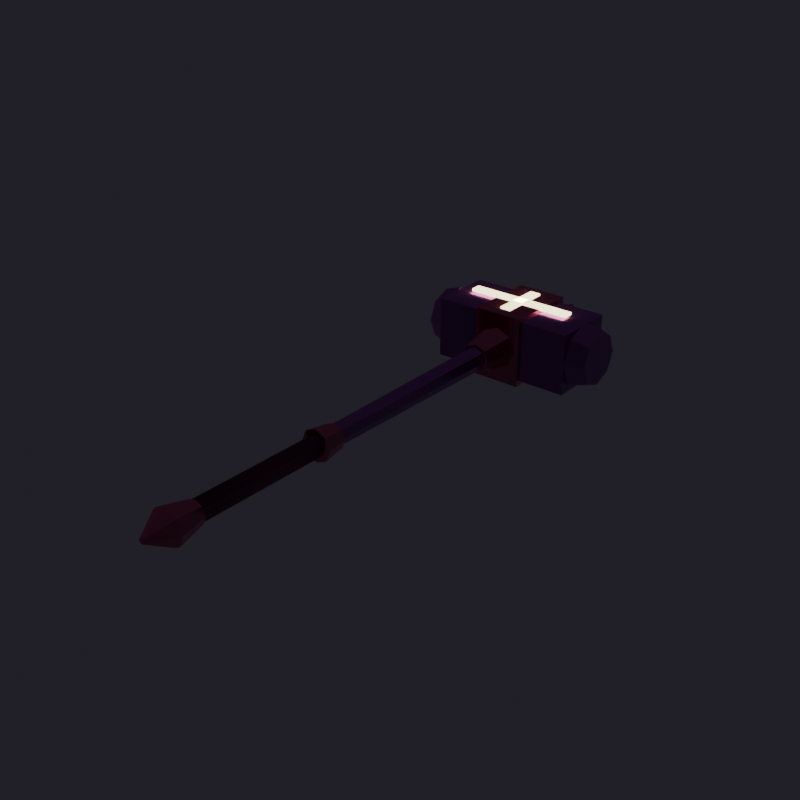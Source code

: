 # Source: Cleric_HolyHammer.blend  (saved by Blender 5.3.31; exported with 4.5.12 LTS)
import bpy
from mathutils import Matrix  # noqa: F401  (used for matrix-valued properties, if any)

bpy.ops.wm.read_factory_settings(use_empty=True)
scene = bpy.context.scene
scene.name = 'Scene'

# ---- collections
col_cleric_holyhammer = bpy.data.collections.new('Cleric_HolyHammer'); scene.collection.children.link(col_cleric_holyhammer)

# ---- images (referenced by path relative to the original .blend; pixels are not part of the script)
import os
ASSET_DIR = os.environ.get("B2B_ASSET_DIR", "")  # directory of the original .blend (textures are referenced by path, not embedded)
HERE = os.path.dirname(os.path.abspath(__file__))  # packed textures are extracted next to this script under _unpacked/

def load_image(name, relpath, width, height, colorspace="sRGB"):
    """Load a texture the original file referenced (path relative to the .blend, or extracted next to this script)."""
    p = next((c for c in (os.path.join(HERE, relpath), os.path.join(ASSET_DIR, relpath)) if relpath and os.path.exists(c)), "")
    if p:
        img = bpy.data.images.load(p, check_existing=True)
        img.name = name
    else:  # same state as the original file: an image datablock whose file is absent (Cycles renders it pink)
        img = bpy.data.images.new(name, width, height)
        img.source = "FILE"
        img.filepath = "//" + (relpath or name)
    img.colorspace_settings.name = colorspace
    return img
img_t_wpn_darksteel_albedo_png = load_image('T_Wpn_DarkSteel_Albedo.png', 'T_Wpn_DarkSteel_Albedo.png', 1024, 1024, 'sRGB')
img_t_wpn_darksteel_normal_png = load_image('T_Wpn_DarkSteel_Normal.png', 'T_Wpn_DarkSteel_Normal.png', 1024, 1024, 'Non-Color')
img_t_wpn_antiquegold_albedo_png = load_image('T_Wpn_AntiqueGold_Albedo.png', 'T_Wpn_AntiqueGold_Albedo.png', 1024, 1024, 'sRGB')
img_t_wpn_antiquegold_normal_png = load_image('T_Wpn_AntiqueGold_Normal.png', 'T_Wpn_AntiqueGold_Normal.png', 1024, 1024, 'Non-Color')
img_t_wpn_leatherwood_albedo_png = load_image('T_Wpn_LeatherWood_Albedo.png', 'T_Wpn_LeatherWood_Albedo.png', 1024, 1024, 'sRGB')
img_t_wpn_leatherwood_normal_png = load_image('T_Wpn_LeatherWood_Normal.png', 'T_Wpn_LeatherWood_Normal.png', 1024, 1024, 'Non-Color')

# ---- materials (node trees are filled in below, after node groups)
mat_m_wpn_darksteel = bpy.data.materials.new('M_Wpn_DarkSteel')
mat_m_wpn_antiquegold = bpy.data.materials.new('M_Wpn_AntiqueGold')
mat_m_wpn_leathergrip = bpy.data.materials.new('M_Wpn_LeatherGrip')
mat_m_wpn_runeholy = bpy.data.materials.new('M_Wpn_RuneHoly')

# ---- material node trees
mat_m_wpn_darksteel.use_nodes = True; mat_m_wpn_darksteel.node_tree.nodes.clear()
_N = mat_m_wpn_darksteel.node_tree.nodes; _L = mat_m_wpn_darksteel.node_tree.links
n0 = _N.new('ShaderNodeBsdfPrincipled'); n0.name = 'Principled BSDF'; n0.location = (-200, 100)
n0.inputs[1].default_value = 0.9
n0.inputs[2].default_value = 0.28
n0.inputs[10].default_value = 0.005
n1 = _N.new('ShaderNodeOutputMaterial'); n1.name = 'Material Output'; n1.location = (200, 100)
n2 = _N.new('ShaderNodeTexImage'); n2.name = 'Image Texture'; n2.location = (0, 0)
n2.image = img_t_wpn_darksteel_albedo_png
n3 = _N.new('ShaderNodeMix'); n3.name = 'Mix'; n3.location = (0, 0)
n3.data_type = 'RGBA'
n3.blend_type = 'MULTIPLY'
n3.inputs[0].default_value = 0.72
n3.inputs[6].default_value = (0.62, 0.64, 0.7, 1.0)
n4 = _N.new('ShaderNodeTexImage'); n4.name = 'Image Texture.001'; n4.location = (0, 0)
n4.image = img_t_wpn_darksteel_normal_png
n5 = _N.new('ShaderNodeNormalMap'); n5.name = 'Normal Map'; n5.location = (0, 0)
n5.width = 160
n5.inputs[0].default_value = 0.85
_L.new(n0.outputs[0], n1.inputs[0])
_L.new(n2.outputs[0], n3.inputs[7])
_L.new(n3.outputs[2], n0.inputs[0])
_L.new(n4.outputs[0], n5.inputs[1])
_L.new(n5.outputs[0], n0.inputs[5])
n1.is_active_output = True
mat_m_wpn_antiquegold.use_nodes = True; mat_m_wpn_antiquegold.node_tree.nodes.clear()
_N = mat_m_wpn_antiquegold.node_tree.nodes; _L = mat_m_wpn_antiquegold.node_tree.links
n0 = _N.new('ShaderNodeBsdfPrincipled'); n0.name = 'Principled BSDF'; n0.location = (-200, 100)
n0.inputs[1].default_value = 0.88
n0.inputs[2].default_value = 0.26
n0.inputs[10].default_value = 0.005
n1 = _N.new('ShaderNodeOutputMaterial'); n1.name = 'Material Output'; n1.location = (200, 100)
n2 = _N.new('ShaderNodeTexImage'); n2.name = 'Image Texture'; n2.location = (0, 0)
n2.image = img_t_wpn_antiquegold_albedo_png
n3 = _N.new('ShaderNodeMix'); n3.name = 'Mix'; n3.location = (0, 0)
n3.data_type = 'RGBA'
n3.blend_type = 'MULTIPLY'
n3.inputs[0].default_value = 0.72
n3.inputs[6].default_value = (0.98, 0.82, 0.4, 1.0)
n4 = _N.new('ShaderNodeTexImage'); n4.name = 'Image Texture.001'; n4.location = (0, 0)
n4.image = img_t_wpn_antiquegold_normal_png
n5 = _N.new('ShaderNodeNormalMap'); n5.name = 'Normal Map'; n5.location = (0, 0)
n5.width = 160
n5.inputs[0].default_value = 0.85
_L.new(n0.outputs[0], n1.inputs[0])
_L.new(n2.outputs[0], n3.inputs[7])
_L.new(n3.outputs[2], n0.inputs[0])
_L.new(n4.outputs[0], n5.inputs[1])
_L.new(n5.outputs[0], n0.inputs[5])
n1.is_active_output = True
mat_m_wpn_leathergrip.use_nodes = True; mat_m_wpn_leathergrip.node_tree.nodes.clear()
_N = mat_m_wpn_leathergrip.node_tree.nodes; _L = mat_m_wpn_leathergrip.node_tree.links
n0 = _N.new('ShaderNodeBsdfPrincipled'); n0.name = 'Principled BSDF'; n0.location = (-200, 100)
n0.inputs[1].default_value = 0.05
n0.inputs[2].default_value = 0.7
n0.inputs[10].default_value = 0.005
n1 = _N.new('ShaderNodeOutputMaterial'); n1.name = 'Material Output'; n1.location = (200, 100)
n2 = _N.new('ShaderNodeTexImage'); n2.name = 'Image Texture'; n2.location = (0, 0)
n2.image = img_t_wpn_leatherwood_albedo_png
n3 = _N.new('ShaderNodeMix'); n3.name = 'Mix'; n3.location = (0, 0)
n3.data_type = 'RGBA'
n3.blend_type = 'MULTIPLY'
n3.inputs[0].default_value = 0.72
n3.inputs[6].default_value = (0.34, 0.22, 0.16, 1.0)
n4 = _N.new('ShaderNodeTexImage'); n4.name = 'Image Texture.001'; n4.location = (0, 0)
n4.image = img_t_wpn_leatherwood_normal_png
n5 = _N.new('ShaderNodeNormalMap'); n5.name = 'Normal Map'; n5.location = (0, 0)
n5.width = 160
n5.inputs[0].default_value = 0.85
_L.new(n0.outputs[0], n1.inputs[0])
_L.new(n2.outputs[0], n3.inputs[7])
_L.new(n3.outputs[2], n0.inputs[0])
_L.new(n4.outputs[0], n5.inputs[1])
_L.new(n5.outputs[0], n0.inputs[5])
n1.is_active_output = True
mat_m_wpn_runeholy.use_nodes = True; mat_m_wpn_runeholy.node_tree.nodes.clear()
_N = mat_m_wpn_runeholy.node_tree.nodes; _L = mat_m_wpn_runeholy.node_tree.links
n0 = _N.new('ShaderNodeBsdfPrincipled'); n0.name = 'Principled BSDF'; n0.location = (-200, 100)
n0.inputs[0].default_value = (1.0, 0.94, 0.68, 1.0)
n0.inputs[1].default_value = 0.25
n0.inputs[2].default_value = 0.18
n0.inputs[10].default_value = 0.005
n0.inputs[27].default_value = (1.0, 0.9, 0.48, 1.0)
n0.inputs[28].default_value = 3.6
n1 = _N.new('ShaderNodeOutputMaterial'); n1.name = 'Material Output'; n1.location = (200, 100)
_L.new(n0.outputs[0], n1.inputs[0])
n1.is_active_output = True

# ---- world
world_previewworld = bpy.data.worlds.new('PreviewWorld'); scene.world = world_previewworld
world_previewworld.use_nodes = True; world_previewworld.node_tree.nodes.clear()
_N = world_previewworld.node_tree.nodes; _L = world_previewworld.node_tree.links
n0 = _N.new('ShaderNodeBackground'); n0.name = 'Background'; n0.location = (-200, 100)
n0.inputs[0].default_value = (0.025, 0.022, 0.032, 1.0)
n0.inputs[1].default_value = 0.85
n1 = _N.new('ShaderNodeOutputWorld'); n1.name = 'World Output'; n1.location = (200, 100)
_L.new(n0.outputs[0], n1.inputs[0])
n1.is_active_output = True

# ---- meshes
me_clerichammer_head_mesh = bpy.data.meshes.new('ClericHammer_Head_Mesh')
me_clerichammer_head_mesh.from_pydata([(-0.021, 0.12, 0.0), (-0.01485, 0.12, 0.01485), (-1.286e-18, 0.12, 0.021), (0.01485, 0.12, 0.01485), (0.021, 0.12, 2.572e-18), (0.01485, 0.12, -0.01485), (3.858e-18, 0.12, -0.021), (-0.01485, 0.12, -0.01485), (-0.026, 0.68, 0.0), (-0.01838, 0.68, 0.01838), (-1.592e-18, 0.68, 0.026), (0.01838, 0.68, 0.01838), (0.026, 0.68, 3.184e-18), (0.01838, 0.68, -0.01838), (4.776e-18, 0.68, -0.026), (-0.01838, 0.68, -0.01838), (-0.16, 0.6675, -0.0675), (-0.16, 0.6675, 0.0675), (-0.16, 0.8125, -0.0675), (-0.16, 0.8125, 0.0675), (0.16, 0.6675, -0.0675), (0.16, 0.6675, 0.0675), (0.16, 0.8125, -0.0675), (0.16, 0.8125, 0.0675), (0.16, 0.812, 0.0), (0.16, 0.7909, 0.05091), (0.16, 0.74, 0.072), (0.16, 0.6891, 0.05091), (0.16, 0.668, 8.817e-18), (0.16, 0.6891, -0.05091), (0.16, 0.74, -0.072), (0.16, 0.7909, -0.05091), (0.2, 0.798, 0.0), (0.2, 0.781, 0.04101), (0.2, 0.74, 0.058), (0.2, 0.699, 0.04101), (0.2, 0.682, 7.103e-18), (0.2, 0.699, -0.04101), (0.2, 0.74, -0.058), (0.2, 0.781, -0.04101), (-0.16, 0.668, 0.0), (-0.16, 0.6891, 0.05091), (-0.16, 0.74, 0.072), (-0.16, 0.7909, 0.05091), (-0.16, 0.812, 8.817e-18), (-0.16, 0.7909, -0.05091), (-0.16, 0.74, -0.072), (-0.16, 0.6891, -0.05091), (-0.2, 0.682, 0.0), (-0.2, 0.699, 0.04101), (-0.2, 0.74, 0.058), (-0.2, 0.781, 0.04101), (-0.2, 0.798, 7.103e-18), (-0.2, 0.781, -0.04101), (-0.2, 0.74, -0.058), (-0.2, 0.699, -0.04101)], [], [(0, 1, 9, 8), (1, 2, 10, 9), (2, 3, 11, 10), (3, 4, 12, 11), (4, 5, 13, 12), (5, 6, 14, 13), (6, 7, 15, 14), (7, 0, 8, 15), (7, 6, 5, 4, 3, 2, 1, 0), (8, 9, 10, 11, 12, 13, 14, 15), (16, 17, 19, 18), (18, 19, 23, 22), (22, 23, 21, 20), (20, 21, 17, 16), (18, 22, 20, 16), (23, 19, 17, 21), (24, 25, 33, 32), (25, 26, 34, 33), (26, 27, 35, 34), (27, 28, 36, 35), (28, 29, 37, 36), (29, 30, 38, 37), (30, 31, 39, 38), (31, 24, 32, 39), (31, 30, 29, 28, 27, 26, 25, 24), (32, 33, 34, 35, 36, 37, 38, 39), (40, 41, 49, 48), (41, 42, 50, 49), (42, 43, 51, 50), (43, 44, 52, 51), (44, 45, 53, 52), (45, 46, 54, 53), (46, 47, 55, 54), (47, 40, 48, 55), (47, 46, 45, 44, 43, 42, 41, 40), (48, 49, 50, 51, 52, 53, 54, 55)])
_uv = me_clerichammer_head_mesh.uv_layers.new(name='Float2')
_uv.uv.foreach_set('vector', [0.692, 0.5, 0.692, 0.5238, 1.588, 0.5294, 1.588, 0.5, 0.4762, 0.692, 0.5, 0.692, 0.5, 1.588, 0.4706, 1.588, 0.5, 0.692, 0.5238, 0.692, 0.5294, 1.588, 0.5, 1.588, 0.692, 0.5238, 0.692, 0.5, 1.588, 0.5, 1.588, 0.5294, 0.692, 0.5, 0.692, 0.4762, 1.588, 0.4706, 1.588, 0.5, 0.5238, 0.692, 0.5, 0.692, 0.5, 1.588, 0.5294, 1.588, 0.5, 0.692, 0.4762, 0.692, 0.4706, 1.588, 0.5, 1.588, 0.692, 0.4762, 0.692, 0.5, 1.588, 0.5, 1.588, 0.4706, 0.4762, 0.4762, 0.5, 0.4664, 0.5238, 0.4762, 0.5336, 0.5, 0.5238, 0.5238, 0.5, 0.5336, 0.4762, 0.5238, 0.4664, 0.5, 0.4584, 0.5, 0.4706, 0.5294, 0.5, 0.5416, 0.5294, 0.5294, 0.5416, 0.5, 0.5294, 0.4706, 0.5, 0.4584, 0.4706, 0.4706, 1.568, 0.392, 1.568, 0.608, 1.8, 0.608, 1.8, 0.392, 0.244, 0.392, 0.244, 0.608, 0.756, 0.608, 0.756, 0.392, 1.8, 0.392, 1.8, 0.608, 1.568, 0.608, 1.568, 0.392, 0.756, 0.392, 0.756, 0.608, 0.244, 0.608, 0.244, 0.392, 0.244, 1.8, 0.756, 1.8, 0.756, 1.568, 0.244, 1.568, 0.756, 1.8, 0.244, 1.8, 0.244, 1.568, 0.756, 1.568, 0.756, 0.5, 0.756, 0.5815, 0.82, 0.5656, 0.82, 0.5, 0.756, 1.765, 0.756, 1.684, 0.82, 1.684, 0.82, 1.75, 0.756, 1.684, 0.756, 1.603, 0.82, 1.618, 0.82, 1.684, 0.756, 0.5815, 0.756, 0.5, 0.82, 0.5, 0.82, 0.5656, 0.756, 0.5, 0.756, 0.4185, 0.82, 0.4344, 0.82, 0.5, 0.756, 1.603, 0.756, 1.684, 0.82, 1.684, 0.82, 1.618, 0.756, 1.684, 0.756, 1.765, 0.82, 1.75, 0.82, 1.684, 0.756, 0.4185, 0.756, 0.5, 0.82, 0.5, 0.82, 0.4344, 1.765, 0.4185, 1.684, 0.3848, 1.603, 0.4185, 1.569, 0.5, 1.603, 0.5815, 1.684, 0.6152, 1.765, 0.5815, 1.799, 0.5, 1.777, 0.5, 1.75, 0.5656, 1.684, 0.5928, 1.618, 0.5656, 1.591, 0.5, 1.618, 0.4344, 1.684, 0.4072, 1.75, 0.4344, 0.244, 0.5, 0.244, 0.5815, 0.18, 0.5656, 0.18, 0.5, 0.244, 1.603, 0.244, 1.684, 0.18, 1.684, 0.18, 1.618, 0.244, 1.684, 0.244, 1.765, 0.18, 1.75, 0.18, 1.684, 0.244, 0.5815, 0.244, 0.5, 0.18, 0.5, 0.18, 0.5656, 0.244, 0.5, 0.244, 0.4185, 0.18, 0.4344, 0.18, 0.5, 0.244, 1.765, 0.244, 1.684, 0.18, 1.684, 0.18, 1.75, 0.244, 1.684, 0.244, 1.603, 0.18, 1.618, 0.18, 1.684, 0.244, 0.4185, 0.244, 0.5, 0.18, 0.5, 0.18, 0.4344, 1.603, 0.4185, 1.684, 0.3848, 1.765, 0.4185, 1.799, 0.5, 1.765, 0.5815, 1.684, 0.6152, 1.603, 0.5815, 1.569, 0.5, 1.591, 0.5, 1.618, 0.5656, 1.684, 0.5928, 1.75, 0.5656, 1.777, 0.5, 1.75, 0.4344, 1.684, 0.4072, 1.618, 0.4344])
me_clerichammer_head_mesh.materials.append(mat_m_wpn_darksteel)
me_clerichammer_head_mesh.update()
me_clerichammer_goldreliquary_mesh = bpy.data.meshes.new('ClericHammer_GoldReliquary_Mesh')
me_clerichammer_goldreliquary_mesh.from_pydata([(-0.044, 0.81, 0.0), (-0.03111, 0.81, 0.03111), (-2.694e-18, 0.81, 0.044), (0.03111, 0.81, 0.03111), (0.044, 0.81, 5.388e-18), (0.03111, 0.81, -0.03111), (8.083e-18, 0.81, -0.044), (-0.03111, 0.81, -0.03111), (-0.004, 0.96, 0.0), (-0.002828, 0.96, 0.002828), (-2.449e-19, 0.96, 0.004), (0.002828, 0.96, 0.002828), (0.004, 0.96, 4.899e-19), (0.002828, 0.96, -0.002828), (7.348e-19, 0.96, -0.004), (-0.002828, 0.96, -0.002828), (-0.055, 0.656, -0.0775), (-0.055, 0.656, 0.0775), (-0.055, 0.824, -0.0775), (-0.055, 0.824, 0.0775), (0.055, 0.656, -0.0775), (0.055, 0.656, 0.0775), (0.055, 0.824, -0.0775), (0.055, 0.824, 0.0775), (-0.032, 0.58, 0.0), (-0.02263, 0.58, 0.02263), (-1.959e-18, 0.58, 0.032), (0.02263, 0.58, 0.02263), (0.032, 0.58, 3.919e-18), (0.02263, 0.58, -0.02263), (5.878e-18, 0.58, -0.032), (-0.02263, 0.58, -0.02263), (-0.046, 0.66, 0.0), (-0.03253, 0.66, 0.03253), (-2.817e-18, 0.66, 0.046), (0.03253, 0.66, 0.03253), (0.046, 0.66, 5.633e-18), (0.03253, 0.66, -0.03253), (8.45e-18, 0.66, -0.046), (-0.03253, 0.66, -0.03253), (-0.034, 0.1, 0.0), (-0.02404, 0.1, 0.02404), (-2.082e-18, 0.1, 0.034), (0.02404, 0.1, 0.02404), (0.034, 0.1, 4.164e-18), (0.02404, 0.1, -0.02404), (6.246e-18, 0.1, -0.034), (-0.02404, 0.1, -0.02404), (-0.026, 0.15, 0.0), (-0.01838, 0.15, 0.01838), (-1.592e-18, 0.15, 0.026), (0.01838, 0.15, 0.01838), (0.026, 0.15, 3.184e-18), (0.01838, 0.15, -0.01838), (4.776e-18, 0.15, -0.026), (-0.01838, 0.15, -0.01838), (0.024, -0.18, 0.0), (0.01697, -0.18, 0.01697), (1.47e-18, -0.18, 0.024), (-0.01697, -0.18, 0.01697), (-0.024, -0.18, 2.939e-18), (-0.01697, -0.18, -0.01697), (-4.409e-18, -0.18, -0.024), (0.01697, -0.18, -0.01697), (0.038, -0.24, 0.0), (0.02687, -0.24, 0.02687), (2.327e-18, -0.24, 0.038), (-0.02687, -0.24, 0.02687), (-0.038, -0.24, 4.654e-18), (-0.02687, -0.24, -0.02687), (-6.98e-18, -0.24, -0.038), (0.02687, -0.24, -0.02687), (0.038, -0.24, 0.0), (0.02687, -0.24, 0.02687), (2.327e-18, -0.24, 0.038), (-0.02687, -0.24, 0.02687), (-0.038, -0.24, 4.654e-18), (-0.02687, -0.24, -0.02687), (-6.98e-18, -0.24, -0.038), (0.02687, -0.24, -0.02687), (0.006, -0.29, 0.0), (0.004243, -0.29, 0.004243), (3.674e-19, -0.29, 0.006), (-0.004243, -0.29, 0.004243), (-0.006, -0.29, 7.348e-19), (-0.004243, -0.29, -0.004243), (-1.102e-18, -0.29, -0.006), (0.004243, -0.29, -0.004243)], [], [(0, 1, 9, 8), (1, 2, 10, 9), (2, 3, 11, 10), (3, 4, 12, 11), (4, 5, 13, 12), (5, 6, 14, 13), (6, 7, 15, 14), (7, 0, 8, 15), (7, 6, 5, 4, 3, 2, 1, 0), (8, 9, 10, 11, 12, 13, 14, 15), (16, 17, 19, 18), (18, 19, 23, 22), (22, 23, 21, 20), (20, 21, 17, 16), (18, 22, 20, 16), (23, 19, 17, 21), (24, 25, 33, 32), (25, 26, 34, 33), (26, 27, 35, 34), (27, 28, 36, 35), (28, 29, 37, 36), (29, 30, 38, 37), (30, 31, 39, 38), (31, 24, 32, 39), (31, 30, 29, 28, 27, 26, 25, 24), (32, 33, 34, 35, 36, 37, 38, 39), (40, 41, 49, 48), (41, 42, 50, 49), (42, 43, 51, 50), (43, 44, 52, 51), (44, 45, 53, 52), (45, 46, 54, 53), (46, 47, 55, 54), (47, 40, 48, 55), (47, 46, 45, 44, 43, 42, 41, 40), (48, 49, 50, 51, 52, 53, 54, 55), (56, 57, 65, 64), (57, 58, 66, 65), (58, 59, 67, 66), (59, 60, 68, 67), (60, 61, 69, 68), (61, 62, 70, 69), (62, 63, 71, 70), (63, 56, 64, 71), (63, 62, 61, 60, 59, 58, 57, 56), (64, 65, 66, 67, 68, 69, 70, 71), (72, 73, 81, 80), (73, 74, 82, 81), (74, 75, 83, 82), (75, 76, 84, 83), (76, 77, 85, 84), (77, 78, 86, 85), (78, 79, 87, 86), (79, 72, 80, 87), (79, 78, 77, 76, 75, 74, 73, 72), (80, 81, 82, 83, 84, 85, 86, 87)])
_uv = me_clerichammer_goldreliquary_mesh.uv_layers.new(name='Float2')
_uv.uv.foreach_set('vector', [1.796, 0.5, 1.796, 0.5498, 2.036, 0.5045, 2.036, 0.5, 0.4502, 1.796, 0.5, 1.796, 0.5, 2.036, 0.4955, 2.036, 0.5, 1.796, 0.5498, 1.796, 0.5045, 2.036, 0.5, 2.036, 1.796, 0.5498, 1.796, 0.5, 2.036, 0.5, 2.036, 0.5045, 1.796, 0.5, 1.796, 0.4502, 2.036, 0.4955, 2.036, 0.5, 0.5498, 1.796, 0.5, 1.796, 0.5, 2.036, 0.5045, 2.036, 0.5, 1.796, 0.4502, 1.796, 0.4955, 2.036, 0.5, 2.036, 1.796, 0.4502, 1.796, 0.5, 2.036, 0.5, 2.036, 0.4955, 0.4502, 0.4502, 0.5, 0.4296, 0.5498, 0.4502, 0.5704, 0.5, 0.5498, 0.5498, 0.5, 0.5704, 0.4502, 0.5498, 0.4296, 0.5, 0.4936, 0.5, 0.4955, 0.5045, 0.5, 0.5064, 0.5045, 0.5045, 0.5064, 0.5, 0.5045, 0.4955, 0.5, 0.4936, 0.4955, 0.4955, 1.55, 0.376, 1.55, 0.624, 1.818, 0.624, 1.818, 0.376, 0.412, 0.376, 0.412, 0.624, 0.588, 0.624, 0.588, 0.376, 1.818, 0.376, 1.818, 0.624, 1.55, 0.624, 1.55, 0.376, 0.588, 0.376, 0.588, 0.624, 0.412, 0.624, 0.412, 0.376, 0.412, 1.818, 0.588, 1.818, 0.588, 1.55, 0.412, 1.55, 0.588, 1.818, 0.412, 1.818, 0.412, 1.55, 0.588, 1.55, 1.428, 0.5, 1.428, 0.5362, 1.556, 0.552, 1.556, 0.5, 0.4638, 1.428, 0.5, 1.428, 0.5, 1.556, 0.448, 1.556, 0.5, 1.428, 0.5362, 1.428, 0.552, 1.556, 0.5, 1.556, 1.428, 0.5362, 1.428, 0.5, 1.556, 0.5, 1.556, 0.552, 1.428, 0.5, 1.428, 0.4638, 1.556, 0.448, 1.556, 0.5, 0.5362, 1.428, 0.5, 1.428, 0.5, 1.556, 0.552, 1.556, 0.5, 1.428, 0.4638, 1.428, 0.448, 1.556, 0.5, 1.556, 1.428, 0.4638, 1.428, 0.5, 1.556, 0.5, 1.556, 0.448, 0.4638, 0.4638, 0.5, 0.4488, 0.5362, 0.4638, 0.5512, 0.5, 0.5362, 0.5362, 0.5, 0.5512, 0.4638, 0.5362, 0.4488, 0.5, 0.4264, 0.5, 0.448, 0.552, 0.5, 0.5736, 0.552, 0.552, 0.5736, 0.5, 0.552, 0.448, 0.5, 0.4264, 0.448, 0.448, 0.66, 0.5, 0.66, 0.5385, 0.74, 0.5294, 0.74, 0.5, 0.4615, 0.66, 0.5, 0.66, 0.5, 0.74, 0.4706, 0.74, 0.5, 0.66, 0.5385, 0.66, 0.5294, 0.74, 0.5, 0.74, 0.66, 0.5385, 0.66, 0.5, 0.74, 0.5, 0.74, 0.5294, 0.66, 0.5, 0.66, 0.4615, 0.74, 0.4706, 0.74, 0.5, 0.5385, 0.66, 0.5, 0.66, 0.5, 0.74, 0.5294, 0.74, 0.5, 0.66, 0.4615, 0.66, 0.4706, 0.74, 0.5, 0.74, 0.66, 0.4615, 0.66, 0.5, 0.74, 0.5, 0.74, 0.4706, 0.4615, 0.4615, 0.5, 0.4456, 0.5385, 0.4615, 0.5544, 0.5, 0.5385, 0.5385, 0.5, 0.5544, 0.4615, 0.5385, 0.4456, 0.5, 0.4584, 0.5, 0.4706, 0.5294, 0.5, 0.5416, 0.5294, 0.5294, 0.5416, 0.5, 0.5294, 0.4706, 0.5, 0.4584, 0.4706, 0.4706, 0.212, 0.5, 0.212, 0.5272, 0.116, 0.543, 0.116, 0.5, 0.5272, 0.212, 0.5, 0.212, 0.5, 0.116, 0.543, 0.116, 0.5, 0.212, 0.4728, 0.212, 0.457, 0.116, 0.5, 0.116, 0.212, 0.5272, 0.212, 0.5, 0.116, 0.5, 0.116, 0.543, 0.212, 0.5, 0.212, 0.4728, 0.116, 0.457, 0.116, 0.5, 0.4728, 0.212, 0.5, 0.212, 0.5, 0.116, 0.457, 0.116, 0.5, 0.212, 0.5272, 0.212, 0.543, 0.116, 0.5, 0.116, 0.212, 0.4728, 0.212, 0.5, 0.116, 0.5, 0.116, 0.457, 0.5272, 0.4728, 0.5, 0.4616, 0.4728, 0.4728, 0.4616, 0.5, 0.4728, 0.5272, 0.5, 0.5384, 0.5272, 0.5272, 0.5384, 0.5, 0.5608, 0.5, 0.543, 0.543, 0.5, 0.5608, 0.457, 0.543, 0.4392, 0.5, 0.457, 0.457, 0.5, 0.4392, 0.543, 0.457, 0.116, 0.5, 0.116, 0.543, 0.036, 0.5068, 0.036, 0.5, 0.543, 0.116, 0.5, 0.116, 0.5, 0.036, 0.5068, 0.036, 0.5, 0.116, 0.457, 0.116, 0.4932, 0.036, 0.5, 0.036, 0.116, 0.543, 0.116, 0.5, 0.036, 0.5, 0.036, 0.5068, 0.116, 0.5, 0.116, 0.457, 0.036, 0.4932, 0.036, 0.5, 0.457, 0.116, 0.5, 0.116, 0.5, 0.036, 0.4932, 0.036, 0.5, 0.116, 0.543, 0.116, 0.5068, 0.036, 0.5, 0.036, 0.116, 0.457, 0.116, 0.5, 0.036, 0.5, 0.036, 0.4932, 0.543, 0.457, 0.5, 0.4392, 0.457, 0.457, 0.4392, 0.5, 0.457, 0.543, 0.5, 0.5608, 0.543, 0.543, 0.5608, 0.5, 0.5096, 0.5, 0.5068, 0.5068, 0.5, 0.5096, 0.4932, 0.5068, 0.4904, 0.5, 0.4932, 0.4932, 0.5, 0.4904, 0.5068, 0.4932])
me_clerichammer_goldreliquary_mesh.materials.append(mat_m_wpn_antiquegold)
me_clerichammer_goldreliquary_mesh.update()
me_clerichammer_grip_mesh = bpy.data.meshes.new('ClericHammer_Grip_Mesh')
me_clerichammer_grip_mesh.from_pydata([(-0.022, -0.18, 0.0), (-0.0178, -0.18, 0.01293), (-0.006798, -0.18, 0.02092), (0.006798, -0.18, 0.02092), (0.0178, -0.18, 0.01293), (0.022, -0.18, 2.694e-18), (0.0178, -0.18, -0.01293), (0.006798, -0.18, -0.02092), (-0.006798, -0.18, -0.02092), (-0.0178, -0.18, -0.01293), (-0.022, 0.1, 0.0), (-0.0178, 0.1, 0.01293), (-0.006798, 0.1, 0.02092), (0.006798, 0.1, 0.02092), (0.0178, 0.1, 0.01293), (0.022, 0.1, 2.694e-18), (0.0178, 0.1, -0.01293), (0.006798, 0.1, -0.02092), (-0.006798, 0.1, -0.02092), (-0.0178, 0.1, -0.01293)], [], [(0, 1, 11, 10), (1, 2, 12, 11), (2, 3, 13, 12), (3, 4, 14, 13), (4, 5, 15, 14), (5, 6, 16, 15), (6, 7, 17, 16), (7, 8, 18, 17), (8, 9, 19, 18), (9, 0, 10, 19), (9, 8, 7, 6, 5, 4, 3, 2, 1, 0), (10, 11, 12, 13, 14, 15, 16, 17, 18, 19)])
me_clerichammer_grip_mesh.polygons.foreach_set('use_smooth', [True] * 12)
_uv = me_clerichammer_grip_mesh.uv_layers.new(name='Float2')
_uv.uv.foreach_set('vector', [0.212, 0.5, 0.212, 0.5207, 0.66, 0.5207, 0.66, 0.5, 0.4715, 0.212, 0.4891, 0.212, 0.4891, 0.66, 0.4715, 0.66, 0.4891, 0.212, 0.5109, 0.212, 0.5109, 0.66, 0.4891, 0.66, 0.5109, 0.212, 0.5285, 0.212, 0.5285, 0.66, 0.5109, 0.66, 0.212, 0.5207, 0.212, 0.5, 0.66, 0.5, 0.66, 0.5207, 0.212, 0.5, 0.212, 0.4793, 0.66, 0.4793, 0.66, 0.5, 0.5285, 0.212, 0.5109, 0.212, 0.5109, 0.66, 0.5285, 0.66, 0.5109, 0.212, 0.4891, 0.212, 0.4891, 0.66, 0.5109, 0.66, 0.4891, 0.212, 0.4715, 0.212, 0.4715, 0.66, 0.4891, 0.66, 0.212, 0.4793, 0.212, 0.5, 0.66, 0.5, 0.66, 0.4793, 0.4715, 0.4793, 0.4891, 0.4665, 0.5109, 0.4665, 0.5285, 0.4793, 0.5352, 0.5, 0.5285, 0.5207, 0.5109, 0.5335, 0.4891, 0.5335, 0.4715, 0.5207, 0.4648, 0.5, 0.4648, 0.5, 0.4715, 0.5207, 0.4891, 0.5335, 0.5109, 0.5335, 0.5285, 0.5207, 0.5352, 0.5, 0.5285, 0.4793, 0.5109, 0.4665, 0.4891, 0.4665, 0.4715, 0.4793])
me_clerichammer_grip_mesh.materials.append(mat_m_wpn_leathergrip)
me_clerichammer_grip_mesh.update()
me_clerichammer_holyrune_mesh = bpy.data.meshes.new('ClericHammer_HolyRune_Mesh')
me_clerichammer_holyrune_mesh.from_pydata([(-0.12, 0.728, 0.076), (-0.12, 0.728, 0.082), (-0.12, 0.752, 0.076), (-0.12, 0.752, 0.082), (0.12, 0.728, 0.076), (0.12, 0.728, 0.082), (0.12, 0.752, 0.076), (0.12, 0.752, 0.082), (-0.12, 0.728, -0.082), (-0.12, 0.728, -0.076), (-0.12, 0.752, -0.082), (-0.12, 0.752, -0.076), (0.12, 0.728, -0.082), (0.12, 0.728, -0.076), (0.12, 0.752, -0.082), (0.12, 0.752, -0.076), (-0.012, 0.6825, 0.076), (-0.012, 0.6825, 0.082), (-0.012, 0.7975, 0.076), (-0.012, 0.7975, 0.082), (0.012, 0.6825, 0.076), (0.012, 0.6825, 0.082), (0.012, 0.7975, 0.076), (0.012, 0.7975, 0.082), (-0.012, 0.6825, -0.082), (-0.012, 0.6825, -0.076), (-0.012, 0.7975, -0.082), (-0.012, 0.7975, -0.076), (0.012, 0.6825, -0.082), (0.012, 0.6825, -0.076), (0.012, 0.7975, -0.082), (0.012, 0.7975, -0.076)], [], [(0, 1, 3, 2), (2, 3, 7, 6), (6, 7, 5, 4), (4, 5, 1, 0), (2, 6, 4, 0), (7, 3, 1, 5), (8, 9, 11, 10), (10, 11, 15, 14), (14, 15, 13, 12), (12, 13, 9, 8), (10, 14, 12, 8), (15, 11, 9, 13), (16, 17, 19, 18), (18, 19, 23, 22), (22, 23, 21, 20), (20, 21, 17, 16), (18, 22, 20, 16), (23, 19, 17, 21), (24, 25, 27, 26), (26, 27, 31, 30), (30, 31, 29, 28), (28, 29, 25, 24), (26, 30, 28, 24), (31, 27, 25, 29)])
_uv = me_clerichammer_holyrune_mesh.uv_layers.new(name='Float2')
_uv.uv.foreach_set('vector', [1.665, 0.6216, 1.665, 0.6312, 1.703, 0.6312, 1.703, 0.6216, 0.308, 0.6216, 0.308, 0.6312, 0.692, 0.6312, 0.692, 0.6216, 1.703, 0.6216, 1.703, 0.6312, 1.665, 0.6312, 1.665, 0.6216, 0.692, 0.6216, 0.692, 0.6312, 0.308, 0.6312, 0.308, 0.6216, 0.308, 1.703, 0.692, 1.703, 0.692, 1.665, 0.308, 1.665, 0.692, 1.703, 0.308, 1.703, 0.308, 1.665, 0.692, 1.665, 1.665, 0.3688, 1.665, 0.3784, 1.703, 0.3784, 1.703, 0.3688, 0.308, 0.3688, 0.308, 0.3784, 0.692, 0.3784, 0.692, 0.3688, 1.703, 0.3688, 1.703, 0.3784, 1.665, 0.3784, 1.665, 0.3688, 0.692, 0.3688, 0.692, 0.3784, 0.308, 0.3784, 0.308, 0.3688, 0.308, 1.703, 0.692, 1.703, 0.692, 1.665, 0.308, 1.665, 0.692, 1.703, 0.308, 1.703, 0.308, 1.665, 0.692, 1.665, 1.592, 0.6216, 1.592, 0.6312, 1.776, 0.6312, 1.776, 0.6216, 0.4808, 0.6216, 0.4808, 0.6312, 0.5192, 0.6312, 0.5192, 0.6216, 1.776, 0.6216, 1.776, 0.6312, 1.592, 0.6312, 1.592, 0.6216, 0.5192, 0.6216, 0.5192, 0.6312, 0.4808, 0.6312, 0.4808, 0.6216, 0.4808, 1.776, 0.5192, 1.776, 0.5192, 1.592, 0.4808, 1.592, 0.5192, 1.776, 0.4808, 1.776, 0.4808, 1.592, 0.5192, 1.592, 1.592, 0.3688, 1.592, 0.3784, 1.776, 0.3784, 1.776, 0.3688, 0.4808, 0.3688, 0.4808, 0.3784, 0.5192, 0.3784, 0.5192, 0.3688, 1.776, 0.3688, 1.776, 0.3784, 1.592, 0.3784, 1.592, 0.3688, 0.5192, 0.3688, 0.5192, 0.3784, 0.4808, 0.3784, 0.4808, 0.3688, 0.4808, 1.776, 0.5192, 1.776, 0.5192, 1.592, 0.4808, 1.592, 0.5192, 1.776, 0.4808, 1.776, 0.4808, 1.592, 0.5192, 1.592])
me_clerichammer_holyrune_mesh.materials.append(mat_m_wpn_runeholy)
me_clerichammer_holyrune_mesh.update()

# ---- objects
ob_cleric_holyhammer = bpy.data.objects.new('Cleric_HolyHammer', None)
ob_clerichammer_head = bpy.data.objects.new('ClericHammer_Head', me_clerichammer_head_mesh)
ob_clerichammer_goldreliquary = bpy.data.objects.new('ClericHammer_GoldReliquary', me_clerichammer_goldreliquary_mesh)
ob_clerichammer_grip = bpy.data.objects.new('ClericHammer_Grip', me_clerichammer_grip_mesh)
ob_clerichammer_holyrune = bpy.data.objects.new('ClericHammer_HolyRune', me_clerichammer_holyrune_mesh)
ob_grippoint = bpy.data.objects.new('GripPoint', None)
ob_primaryattach = bpy.data.objects.new('PrimaryAttach', None)
ob_impactpoint = bpy.data.objects.new('ImpactPoint', None)
ob_magicemitsocket = bpy.data.objects.new('MagicEmitSocket', None)
ob_vfxtrailsocket = bpy.data.objects.new('VfxTrailSocket', None)

# ---- transforms, parenting, visibility, modifiers, constraints
ob_cleric_holyhammer.location = (0.0, 0.0, 0.0)
ob_cleric_holyhammer.empty_display_type = 'ARROWS'
ob_cleric_holyhammer.empty_display_size = 0.08
ob_clerichammer_head.parent = ob_cleric_holyhammer
ob_clerichammer_head.location = (0.0, 0.0, 0.0)
ob_clerichammer_goldreliquary.parent = ob_cleric_holyhammer
ob_clerichammer_goldreliquary.location = (0.0, 0.0, 0.0)
ob_clerichammer_grip.parent = ob_cleric_holyhammer
ob_clerichammer_grip.location = (0.0, 0.0, 0.0)
ob_clerichammer_holyrune.parent = ob_cleric_holyhammer
ob_clerichammer_holyrune.location = (0.0, 0.0, 0.0)
ob_grippoint.parent = ob_cleric_holyhammer
ob_grippoint.location = (0.0, 0.0, 0.0)
ob_grippoint.empty_display_type = 'ARROWS'
ob_grippoint.empty_display_size = 0.05
ob_primaryattach.parent = ob_cleric_holyhammer
ob_primaryattach.location = (0.0, 0.0, 0.0)
ob_primaryattach.empty_display_type = 'ARROWS'
ob_primaryattach.empty_display_size = 0.05
ob_impactpoint.parent = ob_cleric_holyhammer
ob_impactpoint.location = (0.0, 0.74, 0.0)
ob_impactpoint.empty_display_type = 'ARROWS'
ob_impactpoint.empty_display_size = 0.05
ob_magicemitsocket.parent = ob_cleric_holyhammer
ob_magicemitsocket.location = (0.0, 0.9, 0.0)
ob_magicemitsocket.empty_display_type = 'ARROWS'
ob_magicemitsocket.empty_display_size = 0.05
ob_vfxtrailsocket.parent = ob_cleric_holyhammer
ob_vfxtrailsocket.location = (0.0, 0.84, 0.0)
ob_vfxtrailsocket.empty_display_type = 'ARROWS'
ob_vfxtrailsocket.empty_display_size = 0.05

# ---- collection membership
col_cleric_holyhammer.objects.link(ob_cleric_holyhammer)
col_cleric_holyhammer.objects.link(ob_clerichammer_head)
col_cleric_holyhammer.objects.link(ob_clerichammer_goldreliquary)
col_cleric_holyhammer.objects.link(ob_clerichammer_grip)
col_cleric_holyhammer.objects.link(ob_clerichammer_holyrune)
col_cleric_holyhammer.objects.link(ob_grippoint)
col_cleric_holyhammer.objects.link(ob_primaryattach)
col_cleric_holyhammer.objects.link(ob_impactpoint)
col_cleric_holyhammer.objects.link(ob_magicemitsocket)
col_cleric_holyhammer.objects.link(ob_vfxtrailsocket)

# ---- scene / render settings (as saved in the file)
scene.frame_start = 1; scene.frame_end = 250; scene.frame_set(1)
scene.render.engine = 'BLENDER_EEVEE_NEXT'
scene.render.resolution_x = 768
scene.render.resolution_y = 768
scene.render.bake_bias = 0.0
scene.render.bake_samples = 0
scene.render.compositor_device = 'GPU'
scene.eevee.use_volume_custom_range = False
scene.eevee.fast_gi_thickness_near = 0.1
scene.eevee.fast_gi_thickness_far = 0.0
scene.eevee.ray_tracing_options.screen_trace_thickness = 0.1
bpy.context.view_layer.update()

# ---- added for rendering (the .blend has no active camera): camera
cam_auto = bpy.data.cameras.new('AutoCamera')
cam_auto.lens = 50.0
cam_auto.sensor_width = 36.0
cam_auto.clip_end = 1000.0
ob_auto_camera = bpy.data.objects.new('AutoCamera', cam_auto)
scene.collection.objects.link(ob_auto_camera)
ob_auto_camera.location = (1.22375, -1.1335, 0.978997)
ob_auto_camera.rotation_euler = (1.09748, -7.21219e-08, 0.694738)
scene.camera = ob_auto_camera
bpy.context.view_layer.update()
